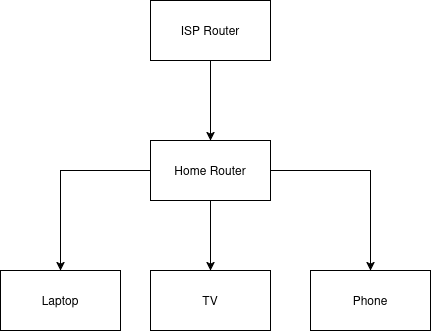

The diagram above was exported from draw.io. Its source (the exported page's mxGraphModel, read from the mxfile embedded in the PNG):
<mxGraphModel dx="2013" dy="1157" grid="1" gridSize="10" guides="1" tooltips="1" connect="1" arrows="1" fold="1" page="1" pageScale="1" pageWidth="850" pageHeight="1100" math="0" shadow="0">
  <root>
    <mxCell id="0" />
    <mxCell id="1" parent="0" />
    <mxCell id="RA3aDUveqVurHq3-VVAw-9" edge="1" parent="1" source="RA3aDUveqVurHq3-VVAw-1" style="edgeStyle=orthogonalEdgeStyle;rounded=0;orthogonalLoop=1;jettySize=auto;html=1;" target="RA3aDUveqVurHq3-VVAw-2">
      <mxGeometry relative="1" as="geometry">
        <mxPoint x="330" y="410" as="targetPoint" />
      </mxGeometry>
    </mxCell>
    <mxCell id="RA3aDUveqVurHq3-VVAw-1" parent="1" style="rounded=0;whiteSpace=wrap;html=1;" value="ISP Router" vertex="1">
      <mxGeometry height="60" width="120" x="270" y="300" as="geometry" />
    </mxCell>
    <mxCell id="RA3aDUveqVurHq3-VVAw-6" edge="1" parent="1" source="RA3aDUveqVurHq3-VVAw-2" style="edgeStyle=orthogonalEdgeStyle;rounded=0;orthogonalLoop=1;jettySize=auto;html=1;" target="RA3aDUveqVurHq3-VVAw-5">
      <mxGeometry relative="1" as="geometry" />
    </mxCell>
    <mxCell id="RA3aDUveqVurHq3-VVAw-7" edge="1" parent="1" source="RA3aDUveqVurHq3-VVAw-2" style="edgeStyle=orthogonalEdgeStyle;rounded=0;orthogonalLoop=1;jettySize=auto;html=1;" target="RA3aDUveqVurHq3-VVAw-4">
      <mxGeometry relative="1" as="geometry" />
    </mxCell>
    <mxCell id="RA3aDUveqVurHq3-VVAw-8" edge="1" parent="1" source="RA3aDUveqVurHq3-VVAw-2" style="edgeStyle=orthogonalEdgeStyle;rounded=0;orthogonalLoop=1;jettySize=auto;html=1;entryX=0.5;entryY=0;entryDx=0;entryDy=0;" target="RA3aDUveqVurHq3-VVAw-3">
      <mxGeometry relative="1" as="geometry" />
    </mxCell>
    <mxCell id="RA3aDUveqVurHq3-VVAw-2" parent="1" style="rounded=0;whiteSpace=wrap;html=1;" value="Home Router" vertex="1">
      <mxGeometry height="60" width="120" x="270" y="440" as="geometry" />
    </mxCell>
    <mxCell id="RA3aDUveqVurHq3-VVAw-3" parent="1" style="rounded=0;whiteSpace=wrap;html=1;" value="Phone" vertex="1">
      <mxGeometry height="60" width="120" x="430" y="570" as="geometry" />
    </mxCell>
    <mxCell id="RA3aDUveqVurHq3-VVAw-4" parent="1" style="rounded=0;whiteSpace=wrap;html=1;" value="TV" vertex="1">
      <mxGeometry height="60" width="120" x="270" y="570" as="geometry" />
    </mxCell>
    <mxCell id="RA3aDUveqVurHq3-VVAw-5" parent="1" style="rounded=0;whiteSpace=wrap;html=1;" value="Laptop" vertex="1">
      <mxGeometry height="60" width="120" x="120" y="570" as="geometry" />
    </mxCell>
  </root>
</mxGraphModel>